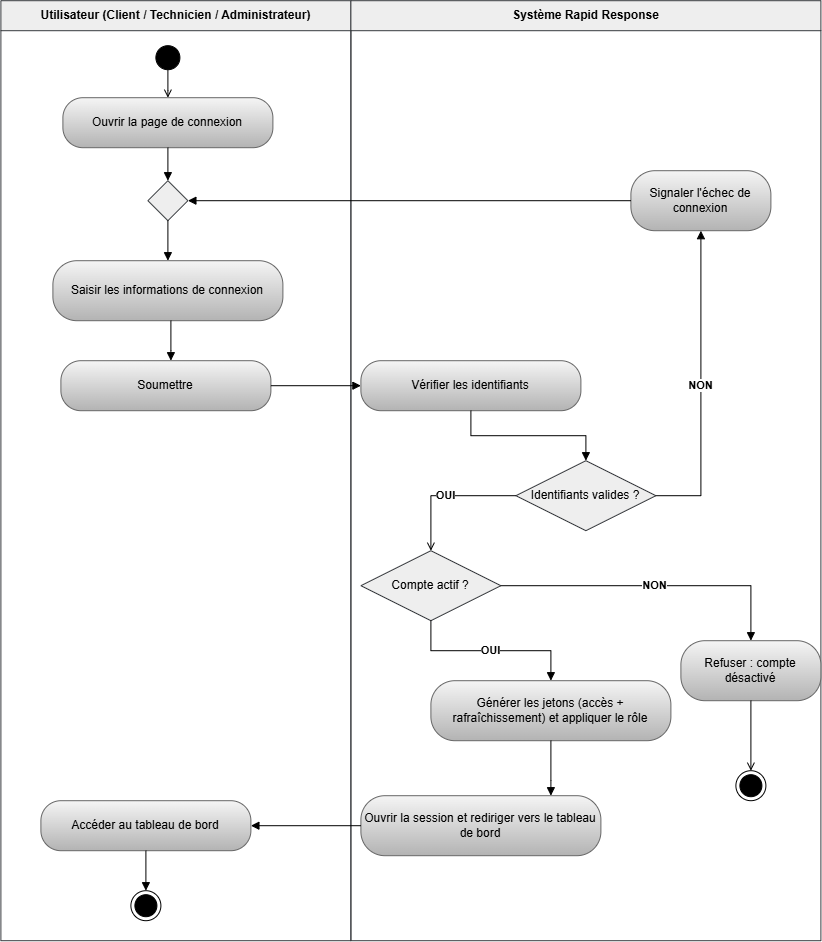

The diagram above was exported from draw.io. Its source (the exported page's mxGraphModel, read from the mxfile embedded in the PNG):
<mxGraphModel dx="1290" dy="940" grid="1" gridSize="10" guides="1" tooltips="1" connect="1" arrows="1" fold="1" page="1" pageScale="1" pageWidth="900" pageHeight="1000" math="0" shadow="0" adaptiveColors="auto">
  <root>
    <mxCell id="0" />
    <mxCell id="1" parent="0" />
    <mxCell id="su_user" parent="1" style="swimlane;html=1;startSize=30;horizontal=1;fillColor=#eeeeee;strokeColor=#36393d;fontStyle=1;" value="Utilisateur (Client / Technicien / Administrateur)" vertex="1">
      <mxGeometry height="940" width="350" x="40" y="40" as="geometry" />
    </mxCell>
    <mxCell id="u_init" parent="su_user" style="ellipse;html=1;fillColor=#000000;strokeColor=#000000;" vertex="1">
      <mxGeometry height="24" width="24" x="155" y="45" as="geometry" />
    </mxCell>
    <mxCell id="u_open" parent="su_user" style="rounded=1;whiteSpace=wrap;html=1;arcSize=40;fillColor=#f5f5f5;strokeColor=#666666;gradientColor=#b3b3b3;" value="Ouvrir la page de connexion" vertex="1">
      <mxGeometry height="50" width="210" x="62" y="97" as="geometry" />
    </mxCell>
    <mxCell id="u_merge" parent="su_user" style="rhombus;whiteSpace=wrap;html=1;fillColor=#eeeeee;strokeColor=#36393d;" value="" vertex="1">
      <mxGeometry height="40" width="40" x="147" y="180" as="geometry" />
    </mxCell>
    <mxCell id="u_input" parent="su_user" style="rounded=1;whiteSpace=wrap;html=1;arcSize=40;fillColor=#f5f5f5;strokeColor=#666666;gradientColor=#b3b3b3;" value="Saisir les informations de connexion" vertex="1">
      <mxGeometry height="60" width="230" x="52" y="260" as="geometry" />
    </mxCell>
    <mxCell id="u_submit" parent="su_user" style="rounded=1;whiteSpace=wrap;html=1;arcSize=40;fillColor=#f5f5f5;gradientColor=#b3b3b3;strokeColor=#666666;" value="Soumettre" vertex="1">
      <mxGeometry height="50" width="210" x="60" y="360" as="geometry" />
    </mxCell>
    <mxCell id="u_dash" parent="su_user" style="rounded=1;whiteSpace=wrap;html=1;arcSize=40;fillColor=#f5f5f5;strokeColor=#666666;gradientColor=#b3b3b3;" value="Accéder au tableau de bord" vertex="1">
      <mxGeometry height="50" width="210" x="40" y="800" as="geometry" />
    </mxCell>
    <mxCell id="u_final" parent="su_user" style="shape=endState;html=1;fillColor=#000000;strokeColor=#000000;" value="" vertex="1">
      <mxGeometry height="30" width="30" x="130" y="890" as="geometry" />
    </mxCell>
    <mxCell id="su_sys" parent="1" style="swimlane;html=1;startSize=30;horizontal=1;fillColor=#eeeeee;strokeColor=#36393d;fontStyle=1;" value="Système Rapid Response" vertex="1">
      <mxGeometry height="940" width="470" x="390" y="40" as="geometry" />
    </mxCell>
    <mxCell id="s_verify" parent="su_sys" style="rounded=1;whiteSpace=wrap;html=1;arcSize=40;fillColor=#f5f5f5;strokeColor=#666666;gradientColor=#b3b3b3;" value="Vérifier les identifiants" vertex="1">
      <mxGeometry height="50" width="220" x="10" y="360" as="geometry" />
    </mxCell>
    <mxCell id="s_dec1" parent="su_sys" style="rhombus;whiteSpace=wrap;html=1;fillColor=#eeeeee;strokeColor=#36393d;" value="Identifiants valides ?" vertex="1">
      <mxGeometry height="70" width="140" x="165" y="460" as="geometry" />
    </mxCell>
    <mxCell id="s_msgbad" parent="su_sys" style="rounded=1;whiteSpace=wrap;html=1;arcSize=40;fillColor=#f5f5f5;strokeColor=#666666;gradientColor=#b3b3b3;" value="Signaler l'échec de connexion" vertex="1">
      <mxGeometry height="60" width="140" x="280" y="170" as="geometry" />
    </mxCell>
    <mxCell id="s_dec2" parent="su_sys" style="rhombus;whiteSpace=wrap;html=1;fillColor=#eeeeee;strokeColor=#36393d;" value="Compte actif ?" vertex="1">
      <mxGeometry height="70" width="140" x="10" y="550" as="geometry" />
    </mxCell>
    <mxCell id="s_msgdisabled" parent="su_sys" style="rounded=1;whiteSpace=wrap;html=1;arcSize=40;fillColor=#f5f5f5;strokeColor=#666666;gradientColor=#b3b3b3;" value="Refuser : compte désactivé" vertex="1">
      <mxGeometry height="60" width="140" x="330" y="640" as="geometry" />
    </mxCell>
    <mxCell id="s_final_fail" parent="su_sys" style="shape=endState;html=1;fillColor=#000000;strokeColor=#000000;" value="" vertex="1">
      <mxGeometry height="30" width="30" x="385" y="770" as="geometry" />
    </mxCell>
    <mxCell id="s_token" parent="su_sys" style="rounded=1;whiteSpace=wrap;html=1;arcSize=40;fillColor=#f5f5f5;strokeColor=#666666;gradientColor=#b3b3b3;" value="Générer les jetons (accès + rafraîchissement) et appliquer le rôle" vertex="1">
      <mxGeometry height="60" width="240" x="80" y="680" as="geometry" />
    </mxCell>
    <mxCell id="s_redirect" parent="su_sys" style="rounded=1;whiteSpace=wrap;html=1;arcSize=40;fillColor=#f5f5f5;strokeColor=#666666;gradientColor=#b3b3b3;" value="Ouvrir la session et rediriger vers le tableau de bord" vertex="1">
      <mxGeometry height="60" width="240" x="10" y="795" as="geometry" />
    </mxCell>
    <mxCell id="t1" edge="1" parent="1" source="u_init" style="edgeStyle=orthogonalEdgeStyle;rounded=0;html=1;endArrow=open;" target="u_open">
      <mxGeometry relative="1" as="geometry">
        <Array as="points">
          <mxPoint x="207" y="130" />
          <mxPoint x="207" y="130" />
        </Array>
      </mxGeometry>
    </mxCell>
    <mxCell id="t2" edge="1" parent="1" source="u_open" style="edgeStyle=orthogonalEdgeStyle;rounded=0;html=1;endArrow=block;endFill=1;" target="u_merge">
      <mxGeometry relative="1" as="geometry" />
    </mxCell>
    <mxCell id="t3" edge="1" parent="1" source="u_merge" style="edgeStyle=orthogonalEdgeStyle;rounded=0;html=1;endArrow=block;endFill=1;" target="u_input">
      <mxGeometry relative="1" as="geometry" />
    </mxCell>
    <mxCell id="t4" edge="1" parent="1" source="u_input" style="edgeStyle=orthogonalEdgeStyle;rounded=0;html=1;endArrow=block;endFill=1;" target="u_submit">
      <mxGeometry relative="1" as="geometry">
        <Array as="points">
          <mxPoint x="210" y="390" />
          <mxPoint x="210" y="390" />
        </Array>
      </mxGeometry>
    </mxCell>
    <mxCell id="t5" edge="1" parent="1" source="u_submit" style="edgeStyle=orthogonalEdgeStyle;rounded=0;html=1;endArrow=block;endFill=1;" target="s_verify">
      <mxGeometry relative="1" as="geometry" />
    </mxCell>
    <mxCell id="t6" edge="1" parent="1" source="s_verify" style="edgeStyle=orthogonalEdgeStyle;rounded=0;html=1;endArrow=block;endFill=1;" target="s_dec1">
      <mxGeometry relative="1" as="geometry" />
    </mxCell>
    <mxCell id="t7" edge="1" parent="1" source="s_dec1" style="edgeStyle=orthogonalEdgeStyle;rounded=0;html=1;endArrow=block;endFill=1;" target="s_msgbad" value="&lt;b&gt;NON&lt;/b&gt;">
      <mxGeometry relative="1" as="geometry">
        <Array as="points">
          <mxPoint x="740" y="535.07" />
        </Array>
      </mxGeometry>
    </mxCell>
    <mxCell id="t8" edge="1" parent="1" source="s_msgbad" style="edgeStyle=orthogonalEdgeStyle;rounded=0;html=1;endArrow=block;endFill=1;" target="u_merge" value="">
      <mxGeometry relative="1" as="geometry" />
    </mxCell>
    <mxCell id="t9" edge="1" parent="1" source="s_dec1" style="edgeStyle=orthogonalEdgeStyle;rounded=0;html=1;endArrow=open;" target="s_dec2" value="&lt;b&gt;OUI&lt;/b&gt;">
      <mxGeometry relative="1" as="geometry" />
    </mxCell>
    <mxCell id="t10" edge="1" parent="1" source="s_dec2" style="edgeStyle=orthogonalEdgeStyle;rounded=0;html=1;endArrow=block;endFill=1;" target="s_msgdisabled" value="&lt;b&gt;NON&lt;/b&gt;">
      <mxGeometry relative="1" as="geometry" />
    </mxCell>
    <mxCell id="t11" edge="1" parent="1" source="s_msgdisabled" style="edgeStyle=orthogonalEdgeStyle;rounded=0;html=1;endArrow=open;">
      <mxGeometry relative="1" as="geometry">
        <Array as="points">
          <mxPoint x="790" y="810" />
          <mxPoint x="790" y="810" />
        </Array>
        <mxPoint x="790" y="810" as="targetPoint" />
      </mxGeometry>
    </mxCell>
    <mxCell id="t12" edge="1" parent="1" source="s_dec2" style="edgeStyle=orthogonalEdgeStyle;rounded=0;html=1;endArrow=block;endFill=1;" target="s_token" value="&lt;b&gt;OUI&lt;/b&gt;">
      <mxGeometry relative="1" as="geometry" />
    </mxCell>
    <mxCell id="t13" edge="1" parent="1" source="s_token" style="edgeStyle=orthogonalEdgeStyle;rounded=0;html=1;endArrow=block;endFill=1;" target="s_redirect">
      <mxGeometry relative="1" as="geometry">
        <Array as="points">
          <mxPoint x="590" y="820" />
          <mxPoint x="590" y="820" />
        </Array>
      </mxGeometry>
    </mxCell>
    <mxCell id="t14" edge="1" parent="1" source="s_redirect" style="edgeStyle=orthogonalEdgeStyle;rounded=0;html=1;endArrow=block;endFill=1;" target="u_dash">
      <mxGeometry relative="1" as="geometry" />
    </mxCell>
    <mxCell id="t15" edge="1" parent="1" source="u_dash" style="edgeStyle=orthogonalEdgeStyle;rounded=0;html=1;endArrow=block;endFill=1;" target="u_final">
      <mxGeometry relative="1" as="geometry" />
    </mxCell>
  </root>
</mxGraphModel>